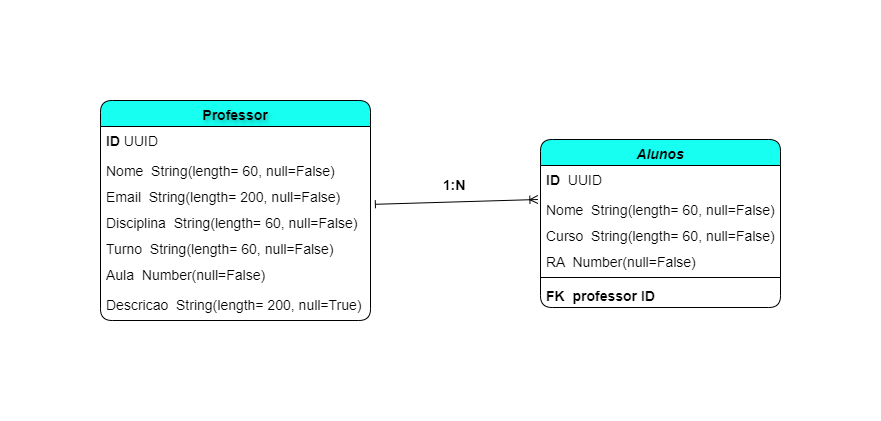

The diagram above was exported from draw.io. Its source (the exported page's mxGraphModel, read from the mxfile embedded in the PNG):
<mxGraphModel dx="996" dy="525" grid="1" gridSize="10" guides="1" tooltips="1" connect="1" arrows="1" fold="1" page="1" pageScale="1" pageWidth="827" pageHeight="1169" math="0" shadow="0">
  <root>
    <mxCell id="WIyWlLk6GJQsqaUBKTNV-0" />
    <mxCell id="WIyWlLk6GJQsqaUBKTNV-1" parent="WIyWlLk6GJQsqaUBKTNV-0" />
    <mxCell id="zkfFHV4jXpPFQw0GAbJ--0" value="Alunos" style="swimlane;fontStyle=3;align=center;verticalAlign=top;childLayout=stackLayout;horizontal=1;startSize=26;horizontalStack=0;resizeParent=1;resizeLast=0;collapsible=1;marginBottom=0;rounded=1;shadow=0;strokeWidth=1;fontSize=14;fillColor=#17FFF0;" parent="WIyWlLk6GJQsqaUBKTNV-1" vertex="1">
      <mxGeometry x="530" y="139" width="240" height="168" as="geometry">
        <mxRectangle x="230" y="140" width="160" height="26" as="alternateBounds" />
      </mxGeometry>
    </mxCell>
    <mxCell id="35UW848USjsZ6xTJ4nIz-2" value="&lt;b style=&quot;font-size: 14px;&quot;&gt;ID&lt;/b&gt;&amp;nbsp; UUID" style="text;strokeColor=none;fillColor=none;align=left;verticalAlign=middle;spacingLeft=4;spacingRight=4;overflow=hidden;points=[[0,0.5],[1,0.5]];portConstraint=eastwest;rotatable=0;whiteSpace=wrap;html=1;fontSize=14;" vertex="1" parent="zkfFHV4jXpPFQw0GAbJ--0">
      <mxGeometry y="26" width="240" height="30" as="geometry" />
    </mxCell>
    <mxCell id="zkfFHV4jXpPFQw0GAbJ--1" value="Nome  String(length= 60, null=False)" style="text;align=left;verticalAlign=top;spacingLeft=4;spacingRight=4;overflow=hidden;rotatable=0;points=[[0,0.5],[1,0.5]];portConstraint=eastwest;fontSize=14;" parent="zkfFHV4jXpPFQw0GAbJ--0" vertex="1">
      <mxGeometry y="56" width="240" height="26" as="geometry" />
    </mxCell>
    <mxCell id="zkfFHV4jXpPFQw0GAbJ--2" value="Curso  String(length= 60, null=False)" style="text;align=left;verticalAlign=top;spacingLeft=4;spacingRight=4;overflow=hidden;rotatable=0;points=[[0,0.5],[1,0.5]];portConstraint=eastwest;rounded=0;shadow=0;html=0;fontSize=14;" parent="zkfFHV4jXpPFQw0GAbJ--0" vertex="1">
      <mxGeometry y="82" width="240" height="26" as="geometry" />
    </mxCell>
    <mxCell id="zkfFHV4jXpPFQw0GAbJ--3" value="RA  Number(null=False)" style="text;align=left;verticalAlign=top;spacingLeft=4;spacingRight=4;overflow=hidden;rotatable=0;points=[[0,0.5],[1,0.5]];portConstraint=eastwest;rounded=0;shadow=0;html=0;fontSize=14;" parent="zkfFHV4jXpPFQw0GAbJ--0" vertex="1">
      <mxGeometry y="108" width="240" height="26" as="geometry" />
    </mxCell>
    <mxCell id="zkfFHV4jXpPFQw0GAbJ--4" value="" style="line;html=1;strokeWidth=1;align=left;verticalAlign=middle;spacingTop=-1;spacingLeft=3;spacingRight=3;rotatable=0;labelPosition=right;points=[];portConstraint=eastwest;fontSize=14;" parent="zkfFHV4jXpPFQw0GAbJ--0" vertex="1">
      <mxGeometry y="134" width="240" height="8" as="geometry" />
    </mxCell>
    <mxCell id="zkfFHV4jXpPFQw0GAbJ--5" value="FK  professor ID" style="text;align=left;verticalAlign=top;spacingLeft=4;spacingRight=4;overflow=hidden;rotatable=0;points=[[0,0.5],[1,0.5]];portConstraint=eastwest;fontSize=14;fontStyle=1" parent="zkfFHV4jXpPFQw0GAbJ--0" vertex="1">
      <mxGeometry y="142" width="240" height="26" as="geometry" />
    </mxCell>
    <mxCell id="zkfFHV4jXpPFQw0GAbJ--17" value="Professor" style="swimlane;fontStyle=1;align=center;verticalAlign=top;childLayout=stackLayout;horizontal=1;startSize=26;horizontalStack=0;resizeParent=1;resizeLast=0;collapsible=1;marginBottom=0;rounded=1;shadow=0;strokeWidth=1;fontSize=14;labelBackgroundColor=none;labelBorderColor=none;textShadow=1;fillColor=#17FFF0;" parent="WIyWlLk6GJQsqaUBKTNV-1" vertex="1">
      <mxGeometry x="90" y="100" width="270" height="220" as="geometry">
        <mxRectangle x="550" y="140" width="160" height="26" as="alternateBounds" />
      </mxGeometry>
    </mxCell>
    <mxCell id="35UW848USjsZ6xTJ4nIz-5" value="&lt;font style=&quot;font-size: 14px;&quot;&gt;&lt;b&gt;&amp;nbsp;ID&lt;/b&gt;&amp;nbsp;UUID&lt;/font&gt;" style="text;html=1;align=left;verticalAlign=middle;whiteSpace=wrap;rounded=0;" vertex="1" parent="zkfFHV4jXpPFQw0GAbJ--17">
      <mxGeometry y="26" width="270" height="30" as="geometry" />
    </mxCell>
    <mxCell id="zkfFHV4jXpPFQw0GAbJ--19" value="Nome  String(length= 60, null=False)" style="text;align=left;verticalAlign=top;spacingLeft=4;spacingRight=4;overflow=hidden;rotatable=0;points=[[0,0.5],[1,0.5]];portConstraint=eastwest;rounded=0;shadow=0;html=0;fontSize=14;" parent="zkfFHV4jXpPFQw0GAbJ--17" vertex="1">
      <mxGeometry y="56" width="270" height="26" as="geometry" />
    </mxCell>
    <mxCell id="zkfFHV4jXpPFQw0GAbJ--20" value="Email  String(length= 200, null=False)" style="text;align=left;verticalAlign=top;spacingLeft=4;spacingRight=4;overflow=hidden;rotatable=0;points=[[0,0.5],[1,0.5]];portConstraint=eastwest;rounded=0;shadow=0;html=0;fontSize=14;" parent="zkfFHV4jXpPFQw0GAbJ--17" vertex="1">
      <mxGeometry y="82" width="270" height="26" as="geometry" />
    </mxCell>
    <mxCell id="zkfFHV4jXpPFQw0GAbJ--21" value="Disciplina  String(length= 60, null=False)" style="text;align=left;verticalAlign=top;spacingLeft=4;spacingRight=4;overflow=hidden;rotatable=0;points=[[0,0.5],[1,0.5]];portConstraint=eastwest;rounded=0;shadow=0;html=0;fontSize=14;" parent="zkfFHV4jXpPFQw0GAbJ--17" vertex="1">
      <mxGeometry y="108" width="270" height="26" as="geometry" />
    </mxCell>
    <mxCell id="zkfFHV4jXpPFQw0GAbJ--22" value="Turno  String(length= 60, null=False)" style="text;align=left;verticalAlign=top;spacingLeft=4;spacingRight=4;overflow=hidden;rotatable=0;points=[[0,0.5],[1,0.5]];portConstraint=eastwest;rounded=0;shadow=0;html=0;fontSize=14;" parent="zkfFHV4jXpPFQw0GAbJ--17" vertex="1">
      <mxGeometry y="134" width="270" height="26" as="geometry" />
    </mxCell>
    <mxCell id="35UW848USjsZ6xTJ4nIz-0" value="Aula&amp;nbsp; Number(&lt;span style=&quot;text-wrap: nowrap;&quot;&gt;null=False&lt;/span&gt;)" style="text;strokeColor=none;fillColor=none;align=left;verticalAlign=middle;spacingLeft=4;spacingRight=4;overflow=hidden;points=[[0,0.5],[1,0.5]];portConstraint=eastwest;rotatable=0;whiteSpace=wrap;html=1;fontSize=14;" vertex="1" parent="zkfFHV4jXpPFQw0GAbJ--17">
      <mxGeometry y="160" width="270" height="30" as="geometry" />
    </mxCell>
    <mxCell id="35UW848USjsZ6xTJ4nIz-1" value="Descricao&amp;nbsp;&amp;nbsp;&lt;span style=&quot;text-wrap: nowrap; font-size: 14px;&quot;&gt;String(length= 200, null=True)&lt;/span&gt;" style="text;strokeColor=none;fillColor=none;align=left;verticalAlign=middle;spacingLeft=4;spacingRight=4;overflow=hidden;points=[[0,0.5],[1,0.5]];portConstraint=eastwest;rotatable=0;whiteSpace=wrap;html=1;fontSize=14;" vertex="1" parent="zkfFHV4jXpPFQw0GAbJ--17">
      <mxGeometry y="190" width="270" height="30" as="geometry" />
    </mxCell>
    <mxCell id="35UW848USjsZ6xTJ4nIz-3" value="" style="endArrow=ERoneToMany;html=1;rounded=0;exitX=1.018;exitY=-0.162;exitDx=0;exitDy=0;exitPerimeter=0;entryX=-0.011;entryY=0.154;entryDx=0;entryDy=0;entryPerimeter=0;startArrow=baseDash;startFill=0;endFill=0;fontSize=14;" edge="1" parent="WIyWlLk6GJQsqaUBKTNV-1" source="zkfFHV4jXpPFQw0GAbJ--21" target="zkfFHV4jXpPFQw0GAbJ--1">
      <mxGeometry width="50" height="50" relative="1" as="geometry">
        <mxPoint x="420" y="248" as="sourcePoint" />
        <mxPoint x="470" y="198" as="targetPoint" />
      </mxGeometry>
    </mxCell>
    <mxCell id="35UW848USjsZ6xTJ4nIz-4" value="&lt;b style=&quot;font-size: 14px;&quot;&gt;&lt;font style=&quot;font-size: 14px;&quot;&gt;1:N&lt;/font&gt;&lt;/b&gt;" style="text;html=1;align=center;verticalAlign=middle;whiteSpace=wrap;rounded=0;fontSize=14;" vertex="1" parent="WIyWlLk6GJQsqaUBKTNV-1">
      <mxGeometry x="414" y="170" width="60" height="30" as="geometry" />
    </mxCell>
  </root>
</mxGraphModel>